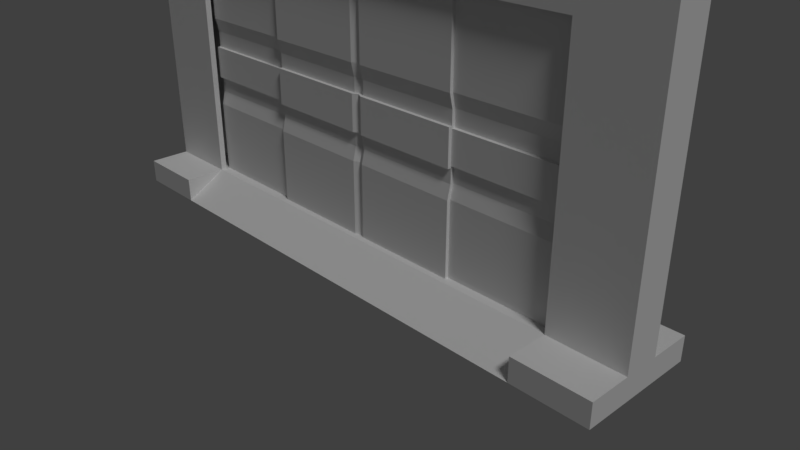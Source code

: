 # Source: SlidingDoor.blend  (saved by Blender 2.79.0; exported with 4.5.12 LTS)
import bpy
from mathutils import Matrix  # noqa: F401  (used for matrix-valued properties, if any)

bpy.ops.wm.read_factory_settings(use_empty=True)
scene = bpy.context.scene
scene.name = 'Scene'

# ---- collections
col_collection_1 = bpy.data.collections.new('Collection 1'); scene.collection.children.link(col_collection_1)

# ---- materials (node trees are filled in below, after node groups)
mat_material = bpy.data.materials.new('Material')
mat_material.alpha_threshold = 0.0
mat_material.use_transparent_shadow = False
mat_material.roughness = 0.5
mat_material.line_color = (0.0, 0.0, 0.0, 1.0)

# ---- material node trees

# ---- world
world_world = bpy.data.worlds.new('World'); scene.world = world_world
world_world.color = (0.05088, 0.05088, 0.05088)
world_world.use_sun_shadow = False
world_world.sun_shadow_jitter_overblur = 0.0
world_world.cycles.sampling_method = 'MANUAL'

# ---- cameras
cam_camera = bpy.data.cameras.new('Camera')
cam_camera.clip_end = 100.0
cam_camera.lens = 35.0
cam_camera.sensor_width = 32.0
cam_camera.sensor_height = 18.0
cam_camera.ortho_scale = 7.314
cam_camera.dof.focus_distance = 0.0
cam_camera.dof.aperture_fstop = 128.0

# ---- lights
light_lamp = bpy.data.lights.new('Lamp', 'SUN')
light_lamp.transmission_factor = 0.0
light_lamp.cutoff_distance = 30.0
light_lamp.angle = 0.1993
light_lamp.energy = 1.0
light_lamp.shadow_buffer_clip_start = 1.001
light_lamp.shadow_soft_size = 0.1
light_lamp.shadow_cascade_max_distance = 1000.0

# ---- meshes
me_cube_003 = bpy.data.meshes.new('Cube.003')
me_cube_003.from_pydata([(-3.75, -0.8, -2.384e-07), (-3.75, -0.24, 0.4), (-5.0, -0.8, -4.768e-07), (-5.0, -0.24, 0.4), (-3.75, -0.24, 4.5), (-5.0, -0.24, 4.5), (-3.75, -0.24, 5.0), (-5.0, -0.24, 5.0), (-3.75, -0.16, 4.5), (-3.75, -0.16, 0.4), (-3.75, -0.16, 4.7), (-4.75, -0.16, 4.5), (-4.75, -0.16, 4.7), (-4.75, -0.16, 0.4), (-3.75, -0.8, 0.4), (-5.0, -0.8, 0.4), (-3.75, 0.8, -2.384e-07), (-3.75, 0.24, 0.4), (-5.0, 0.8, -4.768e-07), (-5.0, 0.24, 0.4), (-3.75, 0.24, 4.5), (-5.0, 0.24, 4.5), (-3.75, 0.24, 5.0), (-5.0, 0.24, 5.0), (-3.75, 0.0, 2.384e-07), (-5.0, 0.0, 2.384e-07), (-5.0, 0.0, 0.4), (-5.0, 0.0, 4.5), (-3.75, 0.0, 5.0), (-5.0, 0.0, 5.0), (-3.75, 0.16, 4.5), (-3.75, 0.16, 0.4), (-3.75, 0.0, 4.7), (-3.75, 0.16, 4.7), (-4.75, 0.0, 4.5), (-4.75, 0.0, 0.4), (-4.75, 0.16, 4.5), (-4.75, 0.16, 4.7), (-4.75, 0.16, 0.4), (-4.75, 0.0, 4.7), (-3.75, 0.8, 0.4), (-5.0, 0.8, 0.4), (-3.75, 0.0, 0.4), (3.75, -0.8, -2.384e-07), (3.75, -0.24, 0.4), (5.0, -0.8, -4.768e-07), (5.0, -0.24, 0.4), (3.75, -0.24, 4.5), (5.0, -0.24, 4.5), (3.75, -0.24, 5.0), (5.0, -0.24, 5.0), (3.75, -0.16, 4.5), (3.75, -0.16, 0.4), (3.75, -0.16, 4.7), (4.75, -0.16, 4.5), (4.75, -0.16, 4.7), (4.75, -0.16, 0.4), (3.75, -0.8, 0.4), (5.0, -0.8, 0.4), (0.0, -0.8, 2.384e-07), (0.0, -0.24, 0.4), (0.0, -0.24, 4.5), (0.0, -0.24, 5.0), (0.0, -0.16, 4.5), (0.0, -0.16, 0.4), (0.0, -0.16, 4.7), (3.75, 0.8, -2.384e-07), (3.75, 0.24, 0.4), (5.0, 0.8, -4.768e-07), (5.0, 0.24, 0.4), (3.75, 0.24, 4.5), (5.0, 0.24, 4.5), (3.75, 0.24, 5.0), (5.0, 0.24, 5.0), (3.75, 0.0, 2.384e-07), (5.0, 0.0, 2.384e-07), (5.0, 0.0, 0.4), (5.0, 0.0, 4.5), (3.75, 0.0, 5.0), (5.0, 0.0, 5.0), (3.75, 0.16, 4.5), (3.75, 0.16, 0.4), (3.75, 0.0, 4.7), (3.75, 0.16, 4.7), (4.75, 0.0, 4.5), (4.75, 0.0, 0.4), (4.75, 0.16, 4.5), (4.75, 0.16, 4.7), (4.75, 0.16, 0.4), (4.75, 0.0, 4.7), (3.75, 0.8, 0.4), (5.0, 0.8, 0.4), (0.0, 0.8, 2.384e-07), (0.0, 0.24, 0.4), (0.0, 0.24, 4.5), (0.0, 0.24, 5.0), (0.0, 0.0, 2.384e-07), (0.0, 0.0, 5.0), (0.0, 0.16, 4.5), (0.0, 0.16, 0.4), (0.0, 0.0, 4.7), (0.0, 0.16, 4.7), (3.75, 0.0, 0.4), (0.0, 0.0, 0.4)], [], [(1, 4, 5, 3), (0, 59, 60, 1), (1, 14, 0), (4, 6, 7, 5), (4, 61, 62, 6), (6, 62, 97, 28), (5, 7, 29, 27), (3, 5, 27, 26), (0, 2, 25, 24), (8, 10, 65, 63), (8, 11, 12, 10), (9, 13, 11, 8), (2, 3, 25), (28, 29, 7, 6), (25, 3, 26), (24, 96, 59, 0), (60, 64, 9, 1), (1, 9, 8, 4), (4, 8, 63, 61), (10, 32, 100, 65), (64, 103, 42, 9), (13, 35, 34, 11), (34, 39, 12, 11), (10, 12, 39, 32), (14, 15, 2, 0), (3, 15, 14, 1), (2, 15, 3), (9, 42, 35, 13), (17, 19, 21, 20), (16, 17, 93, 92), (17, 16, 40), (20, 21, 23, 22), (20, 22, 95, 94), (22, 28, 97, 95), (21, 27, 29, 23), (19, 26, 27, 21), (16, 24, 25, 18), (30, 98, 101, 33), (30, 33, 37, 36), (31, 30, 36, 38), (18, 25, 19), (28, 22, 23, 29), (25, 26, 19), (24, 16, 92, 96), (93, 17, 31, 99), (17, 20, 30, 31), (20, 94, 98, 30), (33, 101, 100, 32), (99, 31, 42, 103), (38, 36, 34, 35), (34, 36, 37, 39), (33, 32, 39, 37), (40, 16, 18, 41), (19, 17, 40, 41), (18, 19, 41), (31, 38, 35, 42), (44, 46, 48, 47), (43, 44, 60, 59), (44, 43, 57), (47, 48, 50, 49), (47, 49, 62, 61), (49, 78, 97, 62), (48, 77, 79, 50), (46, 76, 77, 48), (43, 74, 75, 45), (51, 63, 65, 53), (51, 53, 55, 54), (52, 51, 54, 56), (45, 75, 46), (78, 49, 50, 79), (75, 76, 46), (74, 43, 59, 96), (60, 44, 52, 64), (44, 47, 51, 52), (47, 61, 63, 51), (53, 65, 100, 82), (64, 52, 102, 103), (56, 54, 84, 85), (84, 54, 55, 89), (53, 82, 89, 55), (57, 43, 45, 58), (46, 44, 57, 58), (45, 46, 58), (52, 56, 85, 102), (67, 70, 71, 69), (66, 92, 93, 67), (67, 90, 66), (70, 72, 73, 71), (70, 94, 95, 72), (72, 95, 97, 78), (71, 73, 79, 77), (69, 71, 77, 76), (66, 68, 75, 74), (80, 83, 101, 98), (80, 86, 87, 83), (81, 88, 86, 80), (68, 69, 75), (78, 79, 73, 72), (75, 69, 76), (74, 96, 92, 66), (93, 99, 81, 67), (67, 81, 80, 70), (70, 80, 98, 94), (83, 82, 100, 101), (99, 103, 102, 81), (88, 85, 84, 86), (84, 89, 87, 86), (83, 87, 89, 82), (90, 91, 68, 66), (69, 91, 90, 67), (68, 91, 69), (81, 102, 85, 88)])
_uv = me_cube_003.uv_layers.new(name='UVMap')
_uv.uv.foreach_set('vector', [0.5313, 0.2264, 0.5313, 1.0, 0.375, 1.0, 0.375, 0.2264, 0.5312, 1.35e-07, 1.0, 1.687e-07, 1.0, 0.1057, 0.5313, 0.1057, 0.47, 0.2264, 0.4, 0.2264, 0.4, 0.1509, 0.5313, 0.2453, 0.5313, 0.3396, 0.375, 0.3396, 0.375, 0.2453, 0.5313, 0.2453, 1.0, 0.2453, 1.0, 0.3396, 0.5313, 0.3396, 0.5313, 0.1057, 1.0, 0.1057, 1.0, 0.1509, 0.5313, 0.1509, 0.47, 0.2453, 0.47, 0.3396, 0.5, 0.3396, 0.5, 0.2453, 0.47, 0.2264, 0.47, 1.0, 0.5, 1.0, 0.5, 0.2264, 0.5312, 1.35e-07, 0.375, 8.997e-08, 0.375, 0.1509, 0.5313, 0.1509, 0.5313, 0.2453, 0.5313, 0.283, 1.0, 0.283, 1.0, 0.2453, 0.5313, 0.2453, 0.4063, 0.2453, 0.4063, 0.283, 0.5313, 0.283, 0.5313, 0.2264, 0.4063, 0.2264, 0.4063, 1.0, 0.5313, 1.0, 0.4, 0.1509, 0.47, 0.2264, 0.5, 0.1509, 0.5313, 0.1509, 0.375, 0.1509, 0.375, 0.1057, 0.5313, 0.1057, 0.5, 0.1509, 0.47, 0.2264, 0.5, 0.2264, 0.5313, 0.1509, 1.0, 0.1509, 1.0, 1.687e-07, 0.5312, 1.35e-07, 0.5, 0.1057, 0.5, 0.1208, 0.03125, 0.1208, 0.03125, 0.1057, 0.47, 0.2264, 0.48, 0.2264, 0.48, 1.0, 0.47, 1.0, 0.5313, 0.1057, 0.5313, 0.1208, 1.0, 0.1208, 1.0, 0.1057, 0.5313, 0.1208, 0.5313, 0.1509, 1.0, 0.1509, 1.0, 0.1208, 0.5, 0.1208, 0.5, 0.1509, 0.03125, 0.1509, 0.03125, 0.1208, 0.48, 0.2264, 0.5, 0.2264, 0.5, 1.0, 0.48, 1.0, 0.5, 0.2453, 0.5, 0.283, 0.48, 0.283, 0.48, 0.2453, 0.5313, 0.1208, 0.4063, 0.1208, 0.4063, 0.1509, 0.5313, 0.1509, 0.5313, 0.2264, 0.375, 0.2264, 0.375, 0.1509, 0.5312, 0.1509, 0.375, 0.1057, 0.375, 0.0, 0.5313, 4.498e-08, 0.5313, 0.1057, 0.4, 0.1509, 0.4, 0.2264, 0.47, 0.2264, 0.5313, 0.1208, 0.5313, 0.1509, 0.4063, 0.1509, 0.4063, 0.1208, 0.5313, 0.2264, 0.375, 0.2264, 0.375, 1.0, 0.5313, 1.0, 0.5312, 0.3019, 0.5313, 0.1962, 1.0, 0.1962, 1.0, 0.3019, 0.53, 0.2264, 0.6, 0.1509, 0.6, 0.2264, 0.5313, 0.2453, 0.375, 0.2453, 0.375, 0.3396, 0.5313, 0.3396, 0.5313, 0.2453, 0.5313, 0.3396, 1.0, 0.3396, 1.0, 0.2453, 0.5313, 0.1962, 0.5313, 0.1509, 1.0, 0.1509, 1.0, 0.1962, 0.53, 0.2453, 0.5, 0.2453, 0.5, 0.3396, 0.53, 0.3396, 0.53, 0.2264, 0.5, 0.2264, 0.5, 1.0, 0.53, 1.0, 0.5312, 0.3019, 0.5313, 0.1509, 0.375, 0.1509, 0.375, 0.3019, 0.5313, 0.2453, 1.0, 0.2453, 1.0, 0.283, 0.5313, 0.283, 0.5313, 0.2453, 0.5313, 0.283, 0.4063, 0.283, 0.4063, 0.2453, 0.5313, 0.2264, 0.5313, 1.0, 0.4063, 1.0, 0.4063, 0.2264, 0.6, 0.1509, 0.5, 0.1509, 0.53, 0.2264, 0.5313, 0.1509, 0.5313, 0.1962, 0.375, 0.1962, 0.375, 0.1509, 0.5, 0.1509, 0.5, 0.2264, 0.53, 0.2264, 0.5313, 0.1509, 0.5312, 0.3019, 1.0, 0.3019, 1.0, 0.1509, 0.5, 0.1962, 0.03125, 0.1962, 0.03125, 0.1811, 0.5, 0.1811, 0.53, 0.2264, 0.53, 1.0, 0.52, 1.0, 0.52, 0.2264, 0.5313, 0.1962, 1.0, 0.1962, 1.0, 0.1811, 0.5313, 0.1811, 0.5313, 0.1811, 1.0, 0.1811, 1.0, 0.1509, 0.5313, 0.1509, 0.5, 0.1811, 0.03125, 0.1811, 0.03125, 0.1509, 0.5, 0.1509, 0.52, 0.2264, 0.52, 1.0, 0.5, 1.0, 0.5, 0.2264, 0.5, 0.2453, 0.52, 0.2453, 0.52, 0.283, 0.5, 0.283, 0.5313, 0.1811, 0.5313, 0.1509, 0.4063, 0.1509, 0.4063, 0.1811, 0.5313, 0.2264, 0.5312, 0.1509, 0.375, 0.1509, 0.375, 0.2264, 0.375, 0.1962, 0.5313, 0.1962, 0.5313, 0.3019, 0.375, 0.3019, 0.6, 0.1509, 0.53, 0.2264, 0.6, 0.2264, 0.5313, 0.1811, 0.4063, 0.1811, 0.4063, 0.1509, 0.5313, 0.1509, 0.4687, 0.2264, 0.625, 0.2264, 0.625, 1.0, 0.4687, 1.0, 0.4688, 1.35e-07, 0.4687, 0.1057, 0.0, 0.1057, 0.0, 1.687e-07, 0.47, 0.2264, 0.4, 0.1509, 0.4, 0.2264, 0.4687, 0.2453, 0.625, 0.2453, 0.625, 0.3396, 0.4687, 0.3396, 0.4687, 0.2453, 0.4687, 0.3396, 0.0, 0.3396, 0.0, 0.2453, 0.4687, 0.1057, 0.4687, 0.1509, 0.0, 0.1509, 0.0, 0.1057, 0.47, 0.2453, 0.5, 0.2453, 0.5, 0.3396, 0.47, 0.3396, 0.47, 0.2264, 0.5, 0.2264, 0.5, 1.0, 0.47, 1.0, 0.4688, 1.35e-07, 0.4687, 0.1509, 0.625, 0.1509, 0.625, 8.997e-08, 0.4687, 0.2453, 0.0, 0.2453, 0.0, 0.283, 0.4687, 0.283, 0.4687, 0.2453, 0.4687, 0.283, 0.5937, 0.283, 0.5937, 0.2453, 0.4687, 0.2264, 0.4687, 1.0, 0.5937, 1.0, 0.5937, 0.2264, 0.4, 0.1509, 0.5, 0.1509, 0.47, 0.2264, 0.4687, 0.1509, 0.4687, 0.1057, 0.625, 0.1057, 0.625, 0.1509, 0.5, 0.1509, 0.5, 0.2264, 0.47, 0.2264, 0.4687, 0.1509, 0.4688, 1.35e-07, 0.0, 1.687e-07, 0.0, 0.1509, 0.5, 0.1057, 0.9687, 0.1057, 0.9687, 0.1208, 0.5, 0.1208, 0.47, 0.2264, 0.47, 1.0, 0.48, 1.0, 0.48, 0.2264, 0.4687, 0.1057, 0.0, 0.1057, 0.0, 0.1208, 0.4687, 0.1208, 0.4687, 0.1208, 0.0, 0.1208, 0.0, 0.1509, 0.4687, 0.1509, 0.5, 0.1208, 0.9687, 0.1208, 0.9687, 0.1509, 0.5, 0.1509, 0.48, 0.2264, 0.48, 1.0, 0.5, 1.0, 0.5, 0.2264, 0.5, 0.2453, 0.48, 0.2453, 0.48, 0.283, 0.5, 0.283, 0.4687, 0.1208, 0.4687, 0.1509, 0.5937, 0.1509, 0.5937, 0.1208, 0.4687, 0.2264, 0.4688, 0.1509, 0.625, 0.1509, 0.625, 0.2264, 0.625, 0.1057, 0.4687, 0.1057, 0.4687, 4.498e-08, 0.625, 0.0, 0.4, 0.1509, 0.47, 0.2264, 0.4, 0.2264, 0.4687, 0.1208, 0.5937, 0.1208, 0.5937, 0.1509, 0.4687, 0.1509, 0.4687, 0.2264, 0.4687, 1.0, 0.625, 1.0, 0.625, 0.2264, 0.4688, 0.3019, 0.0, 0.3019, 0.0, 0.1962, 0.4687, 0.1962, 0.53, 0.2264, 0.6, 0.2264, 0.6, 0.1509, 0.4687, 0.2453, 0.4687, 0.3396, 0.625, 0.3396, 0.625, 0.2453, 0.4687, 0.2453, 0.0, 0.2453, 0.0, 0.3396, 0.4687, 0.3396, 0.4687, 0.1962, 0.0, 0.1962, 0.0, 0.1509, 0.4687, 0.1509, 0.53, 0.2453, 0.53, 0.3396, 0.5, 0.3396, 0.5, 0.2453, 0.53, 0.2264, 0.53, 1.0, 0.5, 1.0, 0.5, 0.2264, 0.4688, 0.3019, 0.625, 0.3019, 0.625, 0.1509, 0.4687, 0.1509, 0.4687, 0.2453, 0.4687, 0.283, 0.0, 0.283, 0.0, 0.2453, 0.4687, 0.2453, 0.5937, 0.2453, 0.5937, 0.283, 0.4687, 0.283, 0.4687, 0.2264, 0.5937, 0.2264, 0.5937, 1.0, 0.4687, 1.0, 0.6, 0.1509, 0.53, 0.2264, 0.5, 0.1509, 0.4687, 0.1509, 0.625, 0.1509, 0.625, 0.1962, 0.4687, 0.1962, 0.5, 0.1509, 0.53, 0.2264, 0.5, 0.2264, 0.4687, 0.1509, 0.0, 0.1509, 0.0, 0.3019, 0.4688, 0.3019, 0.5, 0.1962, 0.5, 0.1811, 0.9687, 0.1811, 0.9687, 0.1962, 0.53, 0.2264, 0.52, 0.2264, 0.52, 1.0, 0.53, 1.0, 0.4687, 0.1962, 0.4687, 0.1811, 0.0, 0.1811, 0.0, 0.1962, 0.4687, 0.1811, 0.4687, 0.1509, 0.0, 0.1509, 0.0, 0.1811, 0.5, 0.1811, 0.5, 0.1509, 0.9687, 0.1509, 0.9687, 0.1811, 0.52, 0.2264, 0.5, 0.2264, 0.5, 1.0, 0.52, 1.0, 0.5, 0.2453, 0.5, 0.283, 0.52, 0.283, 0.52, 0.2453, 0.4687, 0.1811, 0.5937, 0.1811, 0.5937, 0.1509, 0.4687, 0.1509, 0.4687, 0.2264, 0.625, 0.2264, 0.625, 0.1509, 0.4688, 0.1509, 0.625, 0.1962, 0.625, 0.3019, 0.4687, 0.3019, 0.4687, 0.1962, 0.6, 0.1509, 0.6, 0.2264, 0.53, 0.2264, 0.4687, 0.1811, 0.4687, 0.1509, 0.5937, 0.1509, 0.5937, 0.1811])
me_cube_003.materials.append(mat_material)
me_cube_003.use_remesh_preserve_volume = False
me_cube_003.use_remesh_preserve_attributes = False
me_cube_003.use_mirror_vertex_groups = False
me_cube_003.update()
me_cube = bpy.data.meshes.new('Cube')
me_cube.from_pydata([(3.752, -0.1145, 0.1), (3.752, -0.1145, 4.7), (3.752, -0.1145, 3.167), (3.752, -0.1145, 1.633), (3.752, -0.06997, 2.937), (3.752, -0.06997, 1.863), (3.75, -0.1145, 2.13), (3.75, -0.1145, 2.67), (1.876, -0.1145, 0.1), (1.876, -0.1145, 4.7), (1.876, -0.1145, 1.633), (1.876, -0.1145, 3.167), (1.876, -0.06997, 1.863), (1.876, -0.06997, 2.937), (1.873, -0.1145, 2.13), (1.873, -0.1145, 2.67), (0.09616, -0.16, 0.1), (0.0, -0.12, 0.1), (0.0, -0.12, 4.7), (0.09616, -0.16, 4.7), (0.09616, -0.16, 1.633), (0.09616, -0.16, 3.167), (0.0, -0.12, 3.167), (0.0, -0.12, 1.633), (0.09616, -0.1154, 1.863), (0.09616, -0.1154, 2.937), (0.0, -0.07543, 2.937), (0.0, -0.07543, 1.863), (0.09375, -0.16, 2.1), (0.0, -0.12, 2.1), (0.0, -0.12, 2.7), (0.09375, -0.16, 2.7), (1.876, -0.16, 0.1), (1.876, -0.16, 4.7), (1.876, -0.16, 1.633), (1.876, -0.16, 3.167), (1.876, -0.1154, 1.863), (1.876, -0.1154, 2.937), (1.873, -0.16, 2.1), (1.873, -0.16, 2.7), (1.875, 0.0, 2.13), (1.875, 0.0, 2.67), (1.876, 0.0, 4.7), (1.876, 0.0, 0.1), (3.752, 0.0, 4.7), (3.752, 0.0, 0.1), (3.752, 0.1145, 0.1), (3.752, 0.1145, 4.7), (3.752, 0.0, 3.167), (3.752, 0.0, 1.633), (3.752, 0.1145, 3.167), (3.752, 0.1145, 1.633), (3.752, 0.0, 2.937), (3.752, 0.0, 1.863), (3.752, 0.06997, 2.937), (3.752, 0.06997, 1.863), (3.75, 0.1145, 2.13), (3.75, 0.1145, 2.67), (3.75, 0.0, 2.13), (3.75, 0.0, 2.67), (1.876, 0.1145, 0.1), (1.876, 0.1145, 4.7), (1.876, 0.1145, 1.633), (1.876, 0.1145, 3.167), (1.876, 0.06997, 1.863), (1.876, 0.06997, 2.937), (1.873, 0.1145, 2.13), (1.873, 0.1145, 2.67), (1.875, 0.0, 2.1), (1.875, 0.0, 2.7), (1.876, 0.0, 4.7), (1.876, 0.0, 0.1), (0.0, 0.0, 4.7), (0.0, 0.0, 0.1), (0.09616, 0.16, 0.1), (0.0, 0.12, 0.1), (0.0, 0.12, 4.7), (0.09616, 0.16, 4.7), (0.0, 0.0, 3.167), (0.0, 0.0, 1.633), (0.09616, 0.16, 1.633), (0.09616, 0.16, 3.167), (0.0, 0.12, 3.167), (0.0, 0.12, 1.633), (0.0, 0.0, 2.937), (0.0, 0.0, 1.863), (0.09616, 0.1154, 1.863), (0.09616, 0.1154, 2.937), (0.0, 0.07543, 2.937), (0.0, 0.07543, 1.863), (0.0, 0.0, 2.1), (0.0, 0.0, 2.7), (0.09375, 0.16, 2.1), (0.0, 0.12, 2.1), (0.0, 0.12, 2.7), (0.09375, 0.16, 2.7), (1.876, 0.16, 0.1), (1.876, 0.16, 4.7), (1.876, 0.16, 1.633), (1.876, 0.16, 3.167), (1.876, 0.1154, 1.863), (1.876, 0.1154, 2.937), (1.873, 0.16, 2.1), (1.873, 0.16, 2.7), (1.876, 0.0, 1.633), (1.876, 0.0, 3.167), (1.876, 0.0, 1.863), (1.876, 0.0, 2.937), (-3.752, -0.1145, 0.1), (-3.752, -0.1145, 4.7), (-3.752, -0.1145, 3.167), (-3.752, -0.1145, 1.633), (-3.752, -0.06997, 2.937), (-3.752, -0.06997, 1.863), (-3.75, -0.1145, 2.13), (-3.75, -0.1145, 2.67), (-1.876, -0.1145, 0.1), (-1.876, -0.1145, 4.7), (-1.876, -0.1145, 1.633), (-1.876, -0.1145, 3.167), (-1.876, -0.06997, 1.863), (-1.876, -0.06997, 2.937), (-1.873, -0.1145, 2.13), (-1.873, -0.1145, 2.67), (-0.09616, -0.16, 0.1), (0.0, -0.12, 0.1), (0.0, -0.12, 4.7), (-0.09616, -0.16, 4.7), (-0.09616, -0.16, 1.633), (-0.09616, -0.16, 3.167), (0.0, -0.12, 3.167), (0.0, -0.12, 1.633), (-0.09616, -0.1154, 1.863), (-0.09616, -0.1154, 2.937), (0.0, -0.07543, 2.937), (0.0, -0.07543, 1.863), (-0.09375, -0.16, 2.1), (0.0, -0.12, 2.1), (0.0, -0.12, 2.7), (-0.09375, -0.16, 2.7), (-1.876, -0.16, 0.1), (-1.876, -0.16, 4.7), (-1.876, -0.16, 1.633), (-1.876, -0.16, 3.167), (-1.876, -0.1154, 1.863), (-1.876, -0.1154, 2.937), (-1.873, -0.16, 2.1), (-1.873, -0.16, 2.7), (-1.875, 0.0, 2.13), (-1.875, 0.0, 2.67), (-1.876, 0.0, 4.7), (-1.876, 0.0, 0.1), (-3.752, 0.0, 4.7), (-3.752, 0.0, 0.1), (-3.752, 0.1145, 0.1), (-3.752, 0.1145, 4.7), (-3.752, 0.0, 3.167), (-3.752, 0.0, 1.633), (-3.752, 0.1145, 3.167), (-3.752, 0.1145, 1.633), (-3.752, 0.0, 2.937), (-3.752, 0.0, 1.863), (-3.752, 0.06997, 2.937), (-3.752, 0.06997, 1.863), (-3.75, 0.1145, 2.13), (-3.75, 0.1145, 2.67), (-3.75, 0.0, 2.13), (-3.75, 0.0, 2.67), (-1.876, 0.1145, 0.1), (-1.876, 0.1145, 4.7), (-1.876, 0.1145, 1.633), (-1.876, 0.1145, 3.167), (-1.876, 0.06997, 1.863), (-1.876, 0.06997, 2.937), (-1.873, 0.1145, 2.13), (-1.873, 0.1145, 2.67), (-1.875, 0.0, 2.1), (-1.875, 0.0, 2.7), (-1.876, 0.0, 4.7), (-1.876, 0.0, 0.1), (0.0, 0.0, 4.7), (0.0, 0.0, 0.1), (-0.09616, 0.16, 0.1), (0.0, 0.12, 0.1), (0.0, 0.12, 4.7), (-0.09616, 0.16, 4.7), (0.0, 0.0, 3.167), (0.0, 0.0, 1.633), (-0.09616, 0.16, 1.633), (-0.09616, 0.16, 3.167), (0.0, 0.12, 3.167), (0.0, 0.12, 1.633), (0.0, 0.0, 2.937), (0.0, 0.0, 1.863), (-0.09616, 0.1154, 1.863), (-0.09616, 0.1154, 2.937), (0.0, 0.07543, 2.937), (0.0, 0.07543, 1.863), (0.0, 0.0, 2.1), (0.0, 0.0, 2.7), (-0.09375, 0.16, 2.1), (0.0, 0.12, 2.1), (0.0, 0.12, 2.7), (-0.09375, 0.16, 2.7), (-1.876, 0.16, 0.1), (-1.876, 0.16, 4.7), (-1.876, 0.16, 1.633), (-1.876, 0.16, 3.167), (-1.876, 0.1154, 1.863), (-1.876, 0.1154, 2.937), (-1.873, 0.16, 2.1), (-1.873, 0.16, 2.7), (-1.876, 0.0, 1.633), (-1.876, 0.0, 3.167), (-1.876, 0.0, 1.863), (-1.876, 0.0, 2.937)], [], [(44, 42, 9, 1), (59, 41, 15, 7), (48, 44, 1, 2), (43, 45, 0, 8), (10, 3, 5, 12), (45, 49, 3, 0), (48, 2, 4, 52), (12, 13, 11, 9, 42, 43, 8, 10), (53, 52, 4, 5), (3, 49, 53, 5), (58, 59, 7, 6), (40, 58, 6, 14), (15, 41, 40, 14), (2, 11, 13, 4), (5, 4, 13, 12), (0, 3, 10, 8), (2, 1, 9, 11), (6, 7, 15, 14), (90, 68, 38, 28, 29), (73, 71, 32, 16, 17), (35, 33, 19, 21), (70, 72, 18, 19, 33), (22, 18, 72, 78), (21, 19, 18, 22), (16, 20, 23, 17), (17, 23, 79, 73), (79, 23, 27, 85), (32, 34, 20, 16), (24, 25, 26, 27), (27, 26, 84, 85), (36, 37, 25, 24), (22, 78, 84, 26), (23, 20, 24, 27), (35, 21, 25, 37), (21, 22, 26, 25), (69, 91, 30, 31, 39), (38, 39, 31, 28), (28, 31, 30, 29), (29, 30, 91, 90), (20, 34, 36, 24), (39, 38, 68, 69), (36, 34, 104, 106), (37, 36, 106, 107), (35, 37, 107, 105), (33, 35, 105, 70), (71, 104, 34, 32), (44, 47, 61, 42), (59, 57, 67, 41), (48, 50, 47, 44), (43, 60, 46, 45), (62, 64, 55, 51), (45, 46, 51, 49), (48, 52, 54, 50), (64, 62, 60, 43, 42, 61, 63, 65), (53, 55, 54, 52), (51, 55, 53, 49), (58, 56, 57, 59), (40, 66, 56, 58), (67, 66, 40, 41), (50, 54, 65, 63), (55, 64, 65, 54), (46, 60, 62, 51), (50, 63, 61, 47), (56, 66, 67, 57), (90, 93, 92, 102, 68), (73, 75, 74, 96, 71), (99, 81, 77, 97), (70, 97, 77, 76, 72), (82, 78, 72, 76), (81, 82, 76, 77), (74, 75, 83, 80), (75, 73, 79, 83), (79, 85, 89, 83), (96, 74, 80, 98), (86, 89, 88, 87), (89, 85, 84, 88), (100, 86, 87, 101), (82, 88, 84, 78), (83, 89, 86, 80), (99, 101, 87, 81), (81, 87, 88, 82), (69, 103, 95, 94, 91), (102, 92, 95, 103), (92, 93, 94, 95), (93, 90, 91, 94), (80, 86, 100, 98), (103, 69, 68, 102), (100, 106, 104, 98), (101, 107, 106, 100), (99, 105, 107, 101), (97, 70, 105, 99), (71, 96, 98, 104), (152, 109, 117, 150), (167, 115, 123, 149), (156, 110, 109, 152), (151, 116, 108, 153), (118, 120, 113, 111), (153, 108, 111, 157), (156, 160, 112, 110), (120, 118, 116, 151, 150, 117, 119, 121), (161, 113, 112, 160), (111, 113, 161, 157), (166, 114, 115, 167), (148, 122, 114, 166), (123, 122, 148, 149), (110, 112, 121, 119), (113, 120, 121, 112), (108, 116, 118, 111), (110, 119, 117, 109), (114, 122, 123, 115), (198, 137, 136, 146, 176), (181, 125, 124, 140, 179), (143, 129, 127, 141), (178, 141, 127, 126, 180), (130, 186, 180, 126), (129, 130, 126, 127), (124, 125, 131, 128), (125, 181, 187, 131), (187, 193, 135, 131), (140, 124, 128, 142), (132, 135, 134, 133), (135, 193, 192, 134), (144, 132, 133, 145), (130, 134, 192, 186), (131, 135, 132, 128), (143, 145, 133, 129), (129, 133, 134, 130), (177, 147, 139, 138, 199), (146, 136, 139, 147), (136, 137, 138, 139), (137, 198, 199, 138), (128, 132, 144, 142), (147, 177, 176, 146), (144, 214, 212, 142), (145, 215, 214, 144), (143, 213, 215, 145), (141, 178, 213, 143), (179, 140, 142, 212), (152, 150, 169, 155), (167, 149, 175, 165), (156, 152, 155, 158), (151, 153, 154, 168), (170, 159, 163, 172), (153, 157, 159, 154), (156, 158, 162, 160), (172, 173, 171, 169, 150, 151, 168, 170), (161, 160, 162, 163), (159, 157, 161, 163), (166, 167, 165, 164), (148, 166, 164, 174), (175, 149, 148, 174), (158, 171, 173, 162), (163, 162, 173, 172), (154, 159, 170, 168), (158, 155, 169, 171), (164, 165, 175, 174), (198, 176, 210, 200, 201), (181, 179, 204, 182, 183), (207, 205, 185, 189), (178, 180, 184, 185, 205), (190, 184, 180, 186), (189, 185, 184, 190), (182, 188, 191, 183), (183, 191, 187, 181), (187, 191, 197, 193), (204, 206, 188, 182), (194, 195, 196, 197), (197, 196, 192, 193), (208, 209, 195, 194), (190, 186, 192, 196), (191, 188, 194, 197), (207, 189, 195, 209), (189, 190, 196, 195), (177, 199, 202, 203, 211), (210, 211, 203, 200), (200, 203, 202, 201), (201, 202, 199, 198), (188, 206, 208, 194), (211, 210, 176, 177), (208, 206, 212, 214), (209, 208, 214, 215), (207, 209, 215, 213), (205, 207, 213, 178), (179, 212, 206, 204)])
_uv = me_cube.uv_layers.new(name='UVMap')
_uv.uv.foreach_set('vector', [0.4418, 0.413, 0.0007094, 0.413, 0.0005676, 0.3881, 0.4418, 0.3881, 0.4412, 0.413, 0.0004257, 0.413, 0.0, 0.3881, 0.4412, 0.3881, 0.5, 0.2319, 0.5, 0.5652, 0.4731, 0.5652, 0.4731, 0.2319, 0.4709, 0.413, 0.912, 0.413, 0.912, 0.3881, 0.4708, 0.3881, 0.4708, 0.3333, 0.912, 0.3333, 0.912, 0.3833, 0.4708, 0.3833, 0.5, 0.4348, 0.5, 0.7681, 0.4731, 0.7681, 0.4731, 0.4348, 0.5, 0.2319, 0.4731, 0.2319, 0.4836, 0.1819, 0.5, 0.1819, 0.4836, 0.3833, 0.4836, 0.6167, 0.4731, 0.6667, 0.4731, 1.0, 0.5, 1.0, 0.5, 0.0, 0.4731, 0.0, 0.4731, 0.3333, 0.5, 0.3833, 0.5, 0.6167, 0.4836, 0.6167, 0.4836, 0.3833, 0.4731, 0.3333, 0.5, 0.3333, 0.5, 0.3833, 0.4836, 0.3833, 0.5, 0.4413, 0.5, 0.5587, 0.4731, 0.5587, 0.4731, 0.4413, 0.4706, 0.413, 0.9114, 0.413, 0.9114, 0.3881, 0.4702, 0.3881, 0.4731, 0.5587, 0.5, 0.5587, 0.5, 0.4413, 0.4731, 0.4413, 0.4418, 0.2319, 0.0005676, 0.2319, 0.0005676, 0.1819, 0.4418, 0.1819, 0.4418, 0.3833, 0.4418, 0.6167, 0.0005676, 0.6167, 0.0005676, 0.3833, 0.4418, 0.4348, 0.4418, 0.7681, 0.0005676, 0.7681, 0.0005676, 0.4348, 0.4418, 0.2319, 0.4418, 0.5652, 0.0005676, 0.5652, 0.0005676, 0.2319, 0.4412, 0.4413, 0.4412, 0.5587, 0.0, 0.5587, 0.0, 0.4413, 0.5, 0.413, 0.9408, 0.413, 0.9404, 0.3783, 0.522, 0.3783, 0.5, 0.387, 0.5, 0.413, 0.9411, 0.413, 0.9409, 0.3783, 0.5226, 0.3783, 0.5, 0.387, 0.4708, 0.2319, 0.4708, 0.5652, 0.05242, 0.5652, 0.05242, 0.2319, 0.4709, 0.413, 0.02981, 0.413, 0.02981, 0.387, 0.05242, 0.3783, 0.4708, 0.3783, 0.4718, 0.2319, 0.4718, 0.5652, 0.5, 0.5652, 0.5, 0.2319, 0.5226, 0.2319, 0.5226, 0.5652, 0.5, 0.5652, 0.5, 0.2319, 0.5226, 0.4348, 0.5226, 0.7681, 0.5, 0.7681, 0.5, 0.4348, 0.4718, 0.4348, 0.4718, 0.7681, 0.5, 0.7681, 0.5, 0.4348, 0.5, 0.3333, 0.4718, 0.3333, 0.4823, 0.3833, 0.5, 0.3833, 0.4708, 0.4348, 0.4708, 0.7681, 0.05242, 0.7681, 0.05242, 0.4348, 0.5226, 0.3833, 0.5226, 0.6167, 0.5, 0.6167, 0.5, 0.3833, 0.4823, 0.3833, 0.4823, 0.6167, 0.5, 0.6167, 0.5, 0.3833, 0.4708, 0.3833, 0.4708, 0.6167, 0.05242, 0.6167, 0.05242, 0.3833, 0.4718, 0.2319, 0.5, 0.2319, 0.5, 0.1819, 0.4823, 0.1819, 0.5, 0.3333, 0.5226, 0.3333, 0.5226, 0.3833, 0.5, 0.3833, 0.4708, 0.2319, 0.05242, 0.2319, 0.05242, 0.1819, 0.4708, 0.1819, 0.5226, 0.2319, 0.5, 0.2319, 0.5, 0.1819, 0.5226, 0.1819, 0.4706, 0.413, 0.02981, 0.413, 0.02981, 0.387, 0.05185, 0.3783, 0.4702, 0.3783, 0.4702, 0.4348, 0.4702, 0.5652, 0.05185, 0.5652, 0.05185, 0.4348, 0.522, 0.4348, 0.522, 0.5652, 0.5, 0.5652, 0.5, 0.4348, 0.4718, 0.4348, 0.4718, 0.5652, 0.5, 0.5652, 0.5, 0.4348, 0.5226, 0.3333, 0.9409, 0.3333, 0.9409, 0.3833, 0.5226, 0.3833, 0.4624, 0.5652, 0.4624, 0.4348, 0.5, 0.4348, 0.5, 0.5652, 0.4729, 0.3833, 0.4624, 0.3333, 0.5, 0.3333, 0.5, 0.3833, 0.4729, 0.6167, 0.4729, 0.3833, 0.5, 0.3833, 0.5, 0.6167, 0.4624, 0.2319, 0.4729, 0.1819, 0.5, 0.1819, 0.5, 0.2319, 0.4624, 0.5652, 0.4624, 0.2319, 0.5, 0.2319, 0.5, 0.5652, 0.5, 0.4348, 0.5, 0.7681, 0.4624, 0.7681, 0.4624, 0.4348, 0.4418, 0.413, 0.4418, 0.4379, 0.0005676, 0.4379, 0.0007094, 0.413, 0.4412, 0.413, 0.4412, 0.4379, 0.0, 0.4379, 0.0004257, 0.413, 0.5, 0.2319, 0.5269, 0.2319, 0.5269, 0.5652, 0.5, 0.5652, 0.4709, 0.413, 0.4708, 0.4379, 0.912, 0.4379, 0.912, 0.413, 0.4708, 0.3333, 0.4708, 0.3833, 0.912, 0.3833, 0.912, 0.3333, 0.5, 0.4348, 0.5269, 0.4348, 0.5269, 0.7681, 0.5, 0.7681, 0.5, 0.2319, 0.5, 0.1819, 0.5164, 0.1819, 0.5269, 0.2319, 0.5164, 0.3833, 0.5269, 0.3333, 0.5269, 0.0, 0.5, 0.0, 0.5, 1.0, 0.5269, 1.0, 0.5269, 0.6667, 0.5164, 0.6167, 0.5, 0.3833, 0.5164, 0.3833, 0.5164, 0.6167, 0.5, 0.6167, 0.5269, 0.3333, 0.5164, 0.3833, 0.5, 0.3833, 0.5, 0.3333, 0.5, 0.4413, 0.5269, 0.4413, 0.5269, 0.5587, 0.5, 0.5587, 0.4706, 0.413, 0.4702, 0.4379, 0.9114, 0.4379, 0.9114, 0.413, 0.5269, 0.5587, 0.5269, 0.4413, 0.5, 0.4413, 0.5, 0.5587, 0.4418, 0.2319, 0.4418, 0.1819, 0.0005676, 0.1819, 0.0005676, 0.2319, 0.4418, 0.3833, 0.0005676, 0.3833, 0.0005676, 0.6167, 0.4418, 0.6167, 0.4418, 0.4348, 0.0005676, 0.4348, 0.0005676, 0.7681, 0.4418, 0.7681, 0.4418, 0.2319, 0.0005676, 0.2319, 0.0005676, 0.5652, 0.4418, 0.5652, 0.4412, 0.4413, 0.0, 0.4413, 0.0, 0.5587, 0.4412, 0.5587, 0.5, 0.413, 0.5, 0.4391, 0.522, 0.4478, 0.9404, 0.4478, 0.9408, 0.413, 0.5, 0.413, 0.5, 0.4391, 0.5226, 0.4478, 0.9409, 0.4478, 0.9411, 0.413, 0.4708, 0.2319, 0.05242, 0.2319, 0.05242, 0.5652, 0.4708, 0.5652, 0.4709, 0.413, 0.4708, 0.4478, 0.05242, 0.4478, 0.02981, 0.4391, 0.02981, 0.413, 0.5282, 0.2319, 0.5, 0.2319, 0.5, 0.5652, 0.5282, 0.5652, 0.5226, 0.2319, 0.5, 0.2319, 0.5, 0.5652, 0.5226, 0.5652, 0.5226, 0.4348, 0.5, 0.4348, 0.5, 0.7681, 0.5226, 0.7681, 0.5282, 0.4348, 0.5, 0.4348, 0.5, 0.7681, 0.5282, 0.7681, 0.5, 0.3333, 0.5, 0.3833, 0.5177, 0.3833, 0.5282, 0.3333, 0.4708, 0.4348, 0.05242, 0.4348, 0.05242, 0.7681, 0.4708, 0.7681, 0.5226, 0.3833, 0.5, 0.3833, 0.5, 0.6167, 0.5226, 0.6167, 0.5177, 0.3833, 0.5, 0.3833, 0.5, 0.6167, 0.5177, 0.6167, 0.4708, 0.3833, 0.05242, 0.3833, 0.05242, 0.6167, 0.4708, 0.6167, 0.5282, 0.2319, 0.5177, 0.1819, 0.5, 0.1819, 0.5, 0.2319, 0.5, 0.3333, 0.5, 0.3833, 0.5226, 0.3833, 0.5226, 0.3333, 0.4708, 0.2319, 0.4708, 0.1819, 0.05242, 0.1819, 0.05242, 0.2319, 0.5226, 0.2319, 0.5226, 0.1819, 0.5, 0.1819, 0.5, 0.2319, 0.4706, 0.413, 0.4702, 0.4478, 0.05185, 0.4478, 0.02981, 0.4391, 0.02981, 0.413, 0.4702, 0.4348, 0.05185, 0.4348, 0.05185, 0.5652, 0.4702, 0.5652, 0.522, 0.4348, 0.5, 0.4348, 0.5, 0.5652, 0.522, 0.5652, 0.5282, 0.4348, 0.5, 0.4348, 0.5, 0.5652, 0.5282, 0.5652, 0.5226, 0.3333, 0.5226, 0.3833, 0.9409, 0.3833, 0.9409, 0.3333, 0.5376, 0.5652, 0.5, 0.5652, 0.5, 0.4348, 0.5376, 0.4348, 0.5271, 0.3833, 0.5, 0.3833, 0.5, 0.3333, 0.5376, 0.3333, 0.5271, 0.6167, 0.5, 0.6167, 0.5, 0.3833, 0.5271, 0.3833, 0.5376, 0.2319, 0.5, 0.2319, 0.5, 0.1819, 0.5271, 0.1819, 0.5376, 0.5652, 0.5, 0.5652, 0.5, 0.2319, 0.5376, 0.2319, 0.5, 0.4348, 0.5376, 0.4348, 0.5376, 0.7681, 0.5, 0.7681, 0.5582, 0.413, 0.5582, 0.3881, 0.9994, 0.3881, 0.9993, 0.413, 0.5588, 0.413, 0.5588, 0.3881, 1.0, 0.3881, 0.9996, 0.413, 0.5, 0.2319, 0.4731, 0.2319, 0.4731, 0.5652, 0.5, 0.5652, 0.5291, 0.413, 0.5292, 0.3881, 0.08802, 0.3881, 0.08802, 0.413, 0.5292, 0.3333, 0.5292, 0.3833, 0.08802, 0.3833, 0.08802, 0.3333, 0.5, 0.4348, 0.4731, 0.4348, 0.4731, 0.7681, 0.5, 0.7681, 0.5, 0.2319, 0.5, 0.1819, 0.4836, 0.1819, 0.4731, 0.2319, 0.4836, 0.3833, 0.4731, 0.3333, 0.4731, 0.0, 0.5, 0.0, 0.5, 1.0, 0.4731, 1.0, 0.4731, 0.6667, 0.4836, 0.6167, 0.5, 0.3833, 0.4836, 0.3833, 0.4836, 0.6167, 0.5, 0.6167, 0.4731, 0.3333, 0.4836, 0.3833, 0.5, 0.3833, 0.5, 0.3333, 0.5, 0.4413, 0.4731, 0.4413, 0.4731, 0.5587, 0.5, 0.5587, 0.5294, 0.413, 0.5298, 0.3881, 0.08859, 0.3881, 0.08859, 0.413, 0.4731, 0.5587, 0.4731, 0.4413, 0.5, 0.4413, 0.5, 0.5587, 0.5582, 0.2319, 0.5582, 0.1819, 0.9994, 0.1819, 0.9994, 0.2319, 0.5582, 0.3833, 0.9994, 0.3833, 0.9994, 0.6167, 0.5582, 0.6167, 0.5582, 0.4348, 0.9994, 0.4348, 0.9994, 0.7681, 0.5582, 0.7681, 0.5582, 0.2319, 0.9994, 0.2319, 0.9994, 0.5652, 0.5582, 0.5652, 0.5588, 0.4413, 1.0, 0.4413, 1.0, 0.5587, 0.5588, 0.5587, 0.5, 0.413, 0.5, 0.387, 0.478, 0.3783, 0.05962, 0.3783, 0.0592, 0.413, 0.5, 0.413, 0.5, 0.387, 0.4774, 0.3783, 0.05906, 0.3783, 0.05892, 0.413, 0.5292, 0.2319, 0.9476, 0.2319, 0.9476, 0.5652, 0.5292, 0.5652, 0.5291, 0.413, 0.5292, 0.3783, 0.9476, 0.3783, 0.9702, 0.387, 0.9702, 0.413, 0.4718, 0.2319, 0.5, 0.2319, 0.5, 0.5652, 0.4718, 0.5652, 0.4774, 0.2319, 0.5, 0.2319, 0.5, 0.5652, 0.4774, 0.5652, 0.4774, 0.4348, 0.5, 0.4348, 0.5, 0.7681, 0.4774, 0.7681, 0.4718, 0.4348, 0.5, 0.4348, 0.5, 0.7681, 0.4718, 0.7681, 0.5, 0.3333, 0.5, 0.3833, 0.4823, 0.3833, 0.4718, 0.3333, 0.5292, 0.4348, 0.9476, 0.4348, 0.9476, 0.7681, 0.5292, 0.7681, 0.4774, 0.3833, 0.5, 0.3833, 0.5, 0.6167, 0.4774, 0.6167, 0.4823, 0.3833, 0.5, 0.3833, 0.5, 0.6167, 0.4823, 0.6167, 0.5292, 0.3833, 0.9476, 0.3833, 0.9476, 0.6167, 0.5292, 0.6167, 0.4718, 0.2319, 0.4823, 0.1819, 0.5, 0.1819, 0.5, 0.2319, 0.5, 0.3333, 0.5, 0.3833, 0.4774, 0.3833, 0.4774, 0.3333, 0.5292, 0.2319, 0.5292, 0.1819, 0.9476, 0.1819, 0.9476, 0.2319, 0.4774, 0.2319, 0.4774, 0.1819, 0.5, 0.1819, 0.5, 0.2319, 0.5294, 0.413, 0.5298, 0.3783, 0.9481, 0.3783, 0.9702, 0.387, 0.9702, 0.413, 0.5298, 0.4348, 0.9481, 0.4348, 0.9481, 0.5652, 0.5298, 0.5652, 0.478, 0.4348, 0.5, 0.4348, 0.5, 0.5652, 0.478, 0.5652, 0.4718, 0.4348, 0.5, 0.4348, 0.5, 0.5652, 0.4718, 0.5652, 0.4774, 0.3333, 0.4774, 0.3833, 0.05906, 0.3833, 0.05906, 0.3333, 0.4624, 0.5652, 0.5, 0.5652, 0.5, 0.4348, 0.4624, 0.4348, 0.4729, 0.3833, 0.5, 0.3833, 0.5, 0.3333, 0.4624, 0.3333, 0.4729, 0.6167, 0.5, 0.6167, 0.5, 0.3833, 0.4729, 0.3833, 0.4624, 0.2319, 0.5, 0.2319, 0.5, 0.1819, 0.4729, 0.1819, 0.4624, 0.5652, 0.5, 0.5652, 0.5, 0.2319, 0.4624, 0.2319, 0.5, 0.4348, 0.4624, 0.4348, 0.4624, 0.7681, 0.5, 0.7681, 0.5582, 0.413, 0.9993, 0.413, 0.9994, 0.4379, 0.5582, 0.4379, 0.5588, 0.413, 0.9996, 0.413, 1.0, 0.4379, 0.5588, 0.4379, 0.5, 0.2319, 0.5, 0.5652, 0.5269, 0.5652, 0.5269, 0.2319, 0.5291, 0.413, 0.08802, 0.413, 0.08802, 0.4379, 0.5292, 0.4379, 0.5292, 0.3333, 0.08802, 0.3333, 0.08802, 0.3833, 0.5292, 0.3833, 0.5, 0.4348, 0.5, 0.7681, 0.5269, 0.7681, 0.5269, 0.4348, 0.5, 0.2319, 0.5269, 0.2319, 0.5164, 0.1819, 0.5, 0.1819, 0.5164, 0.3833, 0.5164, 0.6167, 0.5269, 0.6667, 0.5269, 1.0, 0.5, 1.0, 0.5, 0.0, 0.5269, 0.0, 0.5269, 0.3333, 0.5, 0.3833, 0.5, 0.6167, 0.5164, 0.6167, 0.5164, 0.3833, 0.5269, 0.3333, 0.5, 0.3333, 0.5, 0.3833, 0.5164, 0.3833, 0.5, 0.4413, 0.5, 0.5587, 0.5269, 0.5587, 0.5269, 0.4413, 0.5294, 0.413, 0.08859, 0.413, 0.08859, 0.4379, 0.5298, 0.4379, 0.5269, 0.5587, 0.5, 0.5587, 0.5, 0.4413, 0.5269, 0.4413, 0.5582, 0.2319, 0.9994, 0.2319, 0.9994, 0.1819, 0.5582, 0.1819, 0.5582, 0.3833, 0.5582, 0.6167, 0.9994, 0.6167, 0.9994, 0.3833, 0.5582, 0.4348, 0.5582, 0.7681, 0.9994, 0.7681, 0.9994, 0.4348, 0.5582, 0.2319, 0.5582, 0.5652, 0.9994, 0.5652, 0.9994, 0.2319, 0.5588, 0.4413, 0.5588, 0.5587, 1.0, 0.5587, 1.0, 0.4413, 0.5, 0.413, 0.0592, 0.413, 0.05962, 0.4478, 0.478, 0.4478, 0.5, 0.4391, 0.5, 0.413, 0.05892, 0.413, 0.05906, 0.4478, 0.4774, 0.4478, 0.5, 0.4391, 0.5292, 0.2319, 0.5292, 0.5652, 0.9476, 0.5652, 0.9476, 0.2319, 0.5291, 0.413, 0.9702, 0.413, 0.9702, 0.4391, 0.9476, 0.4478, 0.5292, 0.4478, 0.5282, 0.2319, 0.5282, 0.5652, 0.5, 0.5652, 0.5, 0.2319, 0.4774, 0.2319, 0.4774, 0.5652, 0.5, 0.5652, 0.5, 0.2319, 0.4774, 0.4348, 0.4774, 0.7681, 0.5, 0.7681, 0.5, 0.4348, 0.5282, 0.4348, 0.5282, 0.7681, 0.5, 0.7681, 0.5, 0.4348, 0.5, 0.3333, 0.5282, 0.3333, 0.5177, 0.3833, 0.5, 0.3833, 0.5292, 0.4348, 0.5292, 0.7681, 0.9476, 0.7681, 0.9476, 0.4348, 0.4774, 0.3833, 0.4774, 0.6167, 0.5, 0.6167, 0.5, 0.3833, 0.5177, 0.3833, 0.5177, 0.6167, 0.5, 0.6167, 0.5, 0.3833, 0.5292, 0.3833, 0.5292, 0.6167, 0.9476, 0.6167, 0.9476, 0.3833, 0.5282, 0.2319, 0.5, 0.2319, 0.5, 0.1819, 0.5177, 0.1819, 0.5, 0.3333, 0.4774, 0.3333, 0.4774, 0.3833, 0.5, 0.3833, 0.5292, 0.2319, 0.9476, 0.2319, 0.9476, 0.1819, 0.5292, 0.1819, 0.4774, 0.2319, 0.5, 0.2319, 0.5, 0.1819, 0.4774, 0.1819, 0.5294, 0.413, 0.9702, 0.413, 0.9702, 0.4391, 0.9481, 0.4478, 0.5298, 0.4478, 0.5298, 0.4348, 0.5298, 0.5652, 0.9481, 0.5652, 0.9481, 0.4348, 0.478, 0.4348, 0.478, 0.5652, 0.5, 0.5652, 0.5, 0.4348, 0.5282, 0.4348, 0.5282, 0.5652, 0.5, 0.5652, 0.5, 0.4348, 0.4774, 0.3333, 0.05906, 0.3333, 0.05906, 0.3833, 0.4774, 0.3833, 0.5376, 0.5652, 0.5376, 0.4348, 0.5, 0.4348, 0.5, 0.5652, 0.5271, 0.3833, 0.5376, 0.3333, 0.5, 0.3333, 0.5, 0.3833, 0.5271, 0.6167, 0.5271, 0.3833, 0.5, 0.3833, 0.5, 0.6167, 0.5376, 0.2319, 0.5271, 0.1819, 0.5, 0.1819, 0.5, 0.2319, 0.5376, 0.5652, 0.5376, 0.2319, 0.5, 0.2319, 0.5, 0.5652, 0.5, 0.4348, 0.5, 0.7681, 0.5376, 0.7681, 0.5376, 0.4348])
me_cube.materials.append(mat_material)
me_cube.use_remesh_preserve_volume = False
me_cube.use_remesh_preserve_attributes = False
me_cube.use_mirror_vertex_groups = False
me_cube.update()
arm_armature_001 = bpy.data.armatures.new('Armature.001')  # bones are not reproduced

# ---- objects
ob_doorcontrolavatar = bpy.data.objects.new('DoorControlAvatar', arm_armature_001)
ob_doorframe = bpy.data.objects.new('DoorFrame', me_cube_003)
ob_door = bpy.data.objects.new('Door', me_cube)
ob_lamp = bpy.data.objects.new('Lamp', light_lamp)
ob_camera = bpy.data.objects.new('Camera', cam_camera)

# ---- transforms, parenting, visibility, modifiers, constraints
ob_doorcontrolavatar.location = (0.0, 0.0, 0.0)
ob_doorcontrolavatar.hide_render = True
ob_doorcontrolavatar.lineart.crease_threshold = 0.0
ob_doorframe.parent = ob_doorcontrolavatar
ob_doorframe.location = (0.0, 0.0, 0.0)
ob_doorframe.scale = (0.8, 1.0, 0.8)
ob_doorframe.lock_rotations_4d = False
ob_doorframe.empty_display_type = 'ARROWS'
ob_doorframe.lineart.crease_threshold = 0.0
_vg = ob_doorframe.vertex_groups.new(name='Main')
_vg = ob_doorframe.vertex_groups.new(name='Door2.L')
_vg = ob_doorframe.vertex_groups.new(name='Door1.L')
_vg = ob_doorframe.vertex_groups.new(name='Door2.R')
_vg = ob_doorframe.vertex_groups.new(name='Door1.R')
_m = ob_doorframe.modifiers.new('Armature', 'ARMATURE')
_m.object = ob_doorcontrolavatar
ob_door.parent = ob_doorcontrolavatar
ob_door.location = (0.0, 0.0, 0.0)
ob_door.scale = (0.8, 1.0, 0.8)
ob_door.lock_rotations_4d = False
ob_door.empty_display_type = 'ARROWS'
ob_door.lineart.crease_threshold = 0.0
_vg = ob_door.vertex_groups.new(name='Main')
_vg = ob_door.vertex_groups.new(name='Door2.L')
_vg.add([0, 1, 2, 3, 4, 5, 6, 7, 8, 9, 10, 11, 12, 13, 14, 15, 40, 41, 42, 43, 44, 45, 46, 47, 48, 49, 50, 51, 52, 53, 54, 55, 56, 57, 58, 59, 60, 61, 62, 63, 64, 65, 66, 67], 1.0, 'REPLACE')
_vg = ob_door.vertex_groups.new(name='Door1.L')
_vg.add([16, 17, 18, 19, 20, 21, 22, 23, 24, 25, 26, 27, 28, 29, 30, 31, 32, 33, 34, 35, 36, 37, 38, 39, 68, 69, 70, 71, 72, 73, 74, 75, 76, 77, 78, 79, 80, 81, 82, 83, 84, 85, 86, 87, 88, 89, 90, 91, 92, 93, 94, 95, 96, 97, 98, 99, 100, 101, 102, 103, 104, 105, 106, 107], 1.0, 'REPLACE')
_vg = ob_door.vertex_groups.new(name='Door2.R')
_vg.add([108, 109, 110, 111, 112, 113, 114, 115, 116, 117, 118, 119, 120, 121, 122, 123, 148, 149, 150, 151, 152, 153, 154, 155, 156, 157, 158, 159, 160, 161, 162, 163, 164, 165, 166, 167, 168, 169, 170, 171, 172, 173, 174, 175], 1.0, 'REPLACE')
_vg = ob_door.vertex_groups.new(name='Door1.R')
_vg.add([124, 125, 126, 127, 128, 129, 130, 131, 132, 133, 134, 135, 136, 137, 138, 139, 140, 141, 142, 143, 144, 145, 146, 147, 176, 177, 178, 179, 180, 181, 182, 183, 184, 185, 186, 187, 188, 189, 190, 191, 192, 193, 194, 195, 196, 197, 198, 199, 200, 201, 202, 203, 204, 205, 206, 207, 208, 209, 210, 211, 212, 213, 214, 215], 1.0, 'REPLACE')
_m = ob_door.modifiers.new('Armature', 'ARMATURE')
_m.object = ob_doorcontrolavatar
ob_lamp.location = (4.076, -5.449, 5.904)
ob_lamp.rotation_euler = (0.6503, 0.05522, 1.198)
ob_lamp.lock_rotations_4d = False
ob_lamp.empty_display_type = 'ARROWS'
ob_lamp.color = (0.0, 0.0, 0.0, 0.0)
ob_lamp.lineart.crease_threshold = 0.0
ob_camera.location = (7.481, -6.508, 5.344)
ob_camera.rotation_euler = (1.109, 0.0, 0.8149)
ob_camera.lock_rotations_4d = False
ob_camera.empty_display_type = 'ARROWS'
ob_camera.color = (0.0, 0.0, 0.0, 0.0)
ob_camera.display_type = 'WIRE'
ob_camera.lineart.crease_threshold = 0.0

# ---- collection membership
col_collection_1.objects.link(ob_doorcontrolavatar)
col_collection_1.objects.link(ob_doorframe)
col_collection_1.objects.link(ob_door)
col_collection_1.objects.link(ob_lamp)
col_collection_1.objects.link(ob_camera)

# ---- scene / render settings (as saved in the file)
scene.camera = ob_camera
scene.frame_start = 1; scene.frame_end = 250; scene.frame_set(0)
scene.render.engine = 'BLENDER_EEVEE_NEXT'
scene.render.resolution_percentage = 50
scene.render.dither_intensity = 0.0
scene.cycles.use_denoising = False
scene.cycles.samples = 128
scene.cycles.sampling_pattern = 'TABULATED_SOBOL'
scene.cycles.use_adaptive_sampling = False
scene.cycles.use_light_tree = False
scene.cycles.blur_glossy = 0.0
scene.cycles.sample_clamp_indirect = 0.0
scene.view_settings.view_transform = 'Standard'
bpy.context.view_layer.update()
